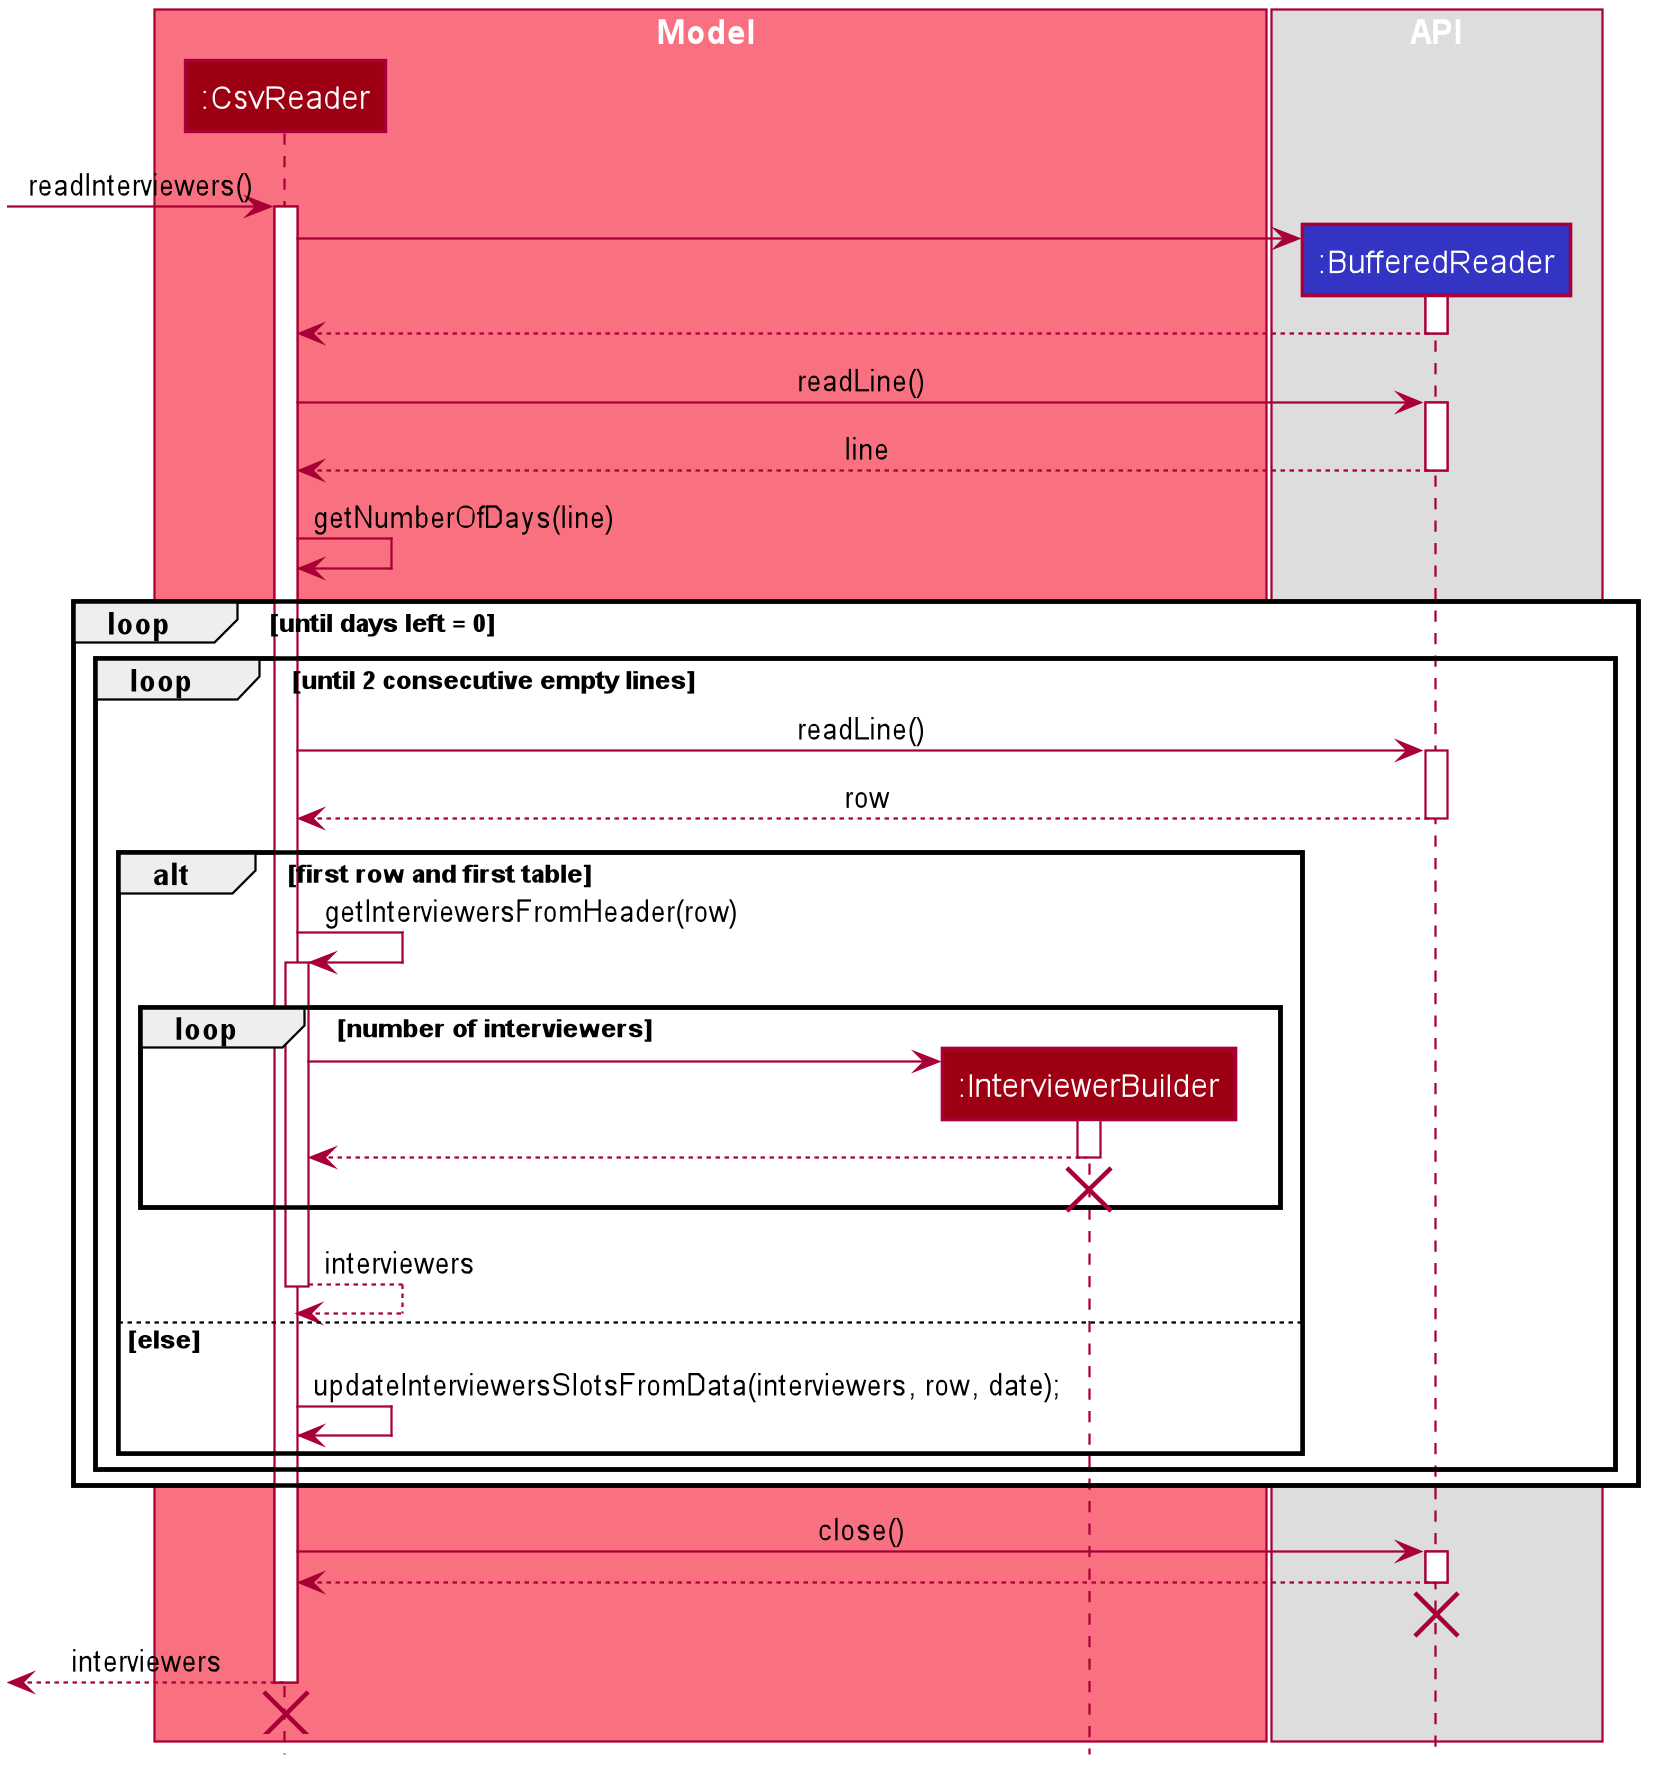

The diagram above was rendered by PlantUML. Its source (embedded in the PNG):
@startuml








skinparam BackgroundColor #FFFFFFF

skinparam Shadowing false

skinparam Class {
    FontColor #FFFFFF
    BorderThickness 1
    BorderColor #FFFFFF
    StereotypeFontColor #FFFFFF
    FontName Arial
    AttributeFontColor #FFFFFF
}

skinparam Actor {
    BorderColor #000000
    Color #000000
    FontName Arial
}

skinparam Sequence {
    MessageAlign center
    BoxFontSize 15
    BoxPadding 0
    BoxFontColor #FFFFFF
    FontName Arial
}

skinparam Participant {
    FontColor #FFFFFFF
    Padding 20
}

skinparam MinClassWidth 50
skinparam ParticipantPadding 10
skinparam Shadowing false
skinparam DefaultTextAlignment center
skinparam packageStyle Rectangle

hide footbox
hide members
hide circle
box Model #F97181
participant ":CsvReader" as CsvReader #9D0012
participant ":InterviewerBuilder" as InterviewerBuilder #9D0012
end box

box API
participant ":BufferedReader" as BufferedReader #3333C4
end box


[-> CsvReader : readInterviewers()
activate CsvReader

create BufferedReader
CsvReader -> BufferedReader
activate BufferedReader

BufferedReader --> CsvReader
deactivate BufferedReader

CsvReader -> BufferedReader: readLine()
activate BufferedReader

BufferedReader --> CsvReader: line
deactivate BufferedReader

CsvReader -> CsvReader: getNumberOfDays(line)

loop until days left = 0
    loop until 2 consecutive empty lines
        CsvReader -> BufferedReader: readLine()
        activate BufferedReader

        BufferedReader --> CsvReader: row
        deactivate BufferedReader

        alt first row and first table
            CsvReader -> CsvReader: getInterviewersFromHeader(row)
            activate CsvReader

            loop number of interviewers
                create InterviewerBuilder
                CsvReader -> InterviewerBuilder
                activate InterviewerBuilder


                InterviewerBuilder --> CsvReader
                deactivate InterviewerBuilder

                CsvReader -[hidden]-> InterviewerBuilder
                destroy InterviewerBuilder
            end

            CsvReader --> CsvReader: interviewers
            deactivate CsvReader

        else else
            CsvReader -> CsvReader: updateInterviewersSlotsFromData(interviewers, row, date);
        end

    end

end
CsvReader -> BufferedReader: close()
activate BufferedReader

BufferedReader --> CsvReader
deactivate BufferedReader
CsvReader -[hidden]-> BufferedReader
destroy BufferedReader


[<-- CsvReader: interviewers
deactivate CsvReader

[-[hidden]-> CsvReader
destroy CsvReader
@enduml